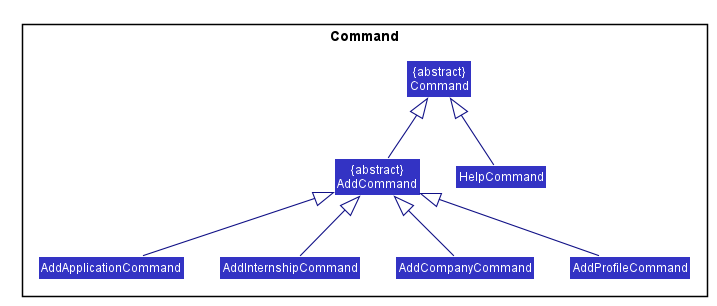

The diagram above was rendered by PlantUML. Its source (embedded in the PNG):
@startuml








skinparam BackgroundColor #FFFFFFF

skinparam Shadowing false

skinparam Class {
    FontColor #FFFFFF
    BorderThickness 1
    BorderColor #FFFFFF
    StereotypeFontColor #FFFFFF
    FontName Arial
}

skinparam Actor {
    BorderColor #000000
    Color #000000
    FontName Arial
}

skinparam Sequence {
    MessageAlign center
    BoxFontSize 15
    BoxPadding 0
    BoxFontColor #FFFFFF
    FontName Arial
}

skinparam Participant {
    FontColor #FFFFFFF
    Padding 20
}

skinparam MinClassWidth 50
skinparam ParticipantPadding 10
skinparam Shadowing false
skinparam DefaultTextAlignment center
skinparam packageStyle Rectangle

hide footbox
hide circle
skinparam arrowThickness 1.1
skinparam arrowColor #101086
skinparam classBackgroundColor #3333C4

package Command {

class "&#123;abstract&#125;\nCommand" as Command
class "&#123;abstract&#125;\nAddCommand" as AddCommand
class AddApplicationCommand
class AddInternshipCommand
class AddCompanyCommand
class AddProfileCommand
class HelpCommand

}

hide members

Command <|-- AddCommand
AddCommand <|-- AddCompanyCommand
AddCommand <|-- AddInternshipCommand
AddCommand <|-- AddApplicationCommand
AddCommand <|-- AddProfileCommand
Command <|-- HelpCommand

@enduml